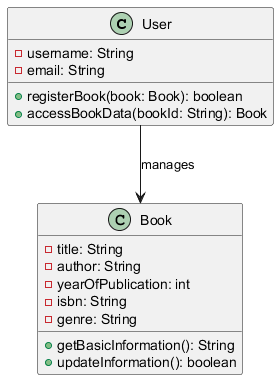

The diagram above was rendered by PlantUML. Its source (embedded in the PNG):
@startuml
class User {
    - username: String
    - email: String
    + registerBook(book: Book): boolean
    + accessBookData(bookId: String): Book
}

class Book {
    - title: String
    - author: String
    - yearOfPublication: int
    - isbn: String
    - genre: String
    + getBasicInformation(): String
    + updateInformation(): boolean
}

User --> Book : manages
@enduml